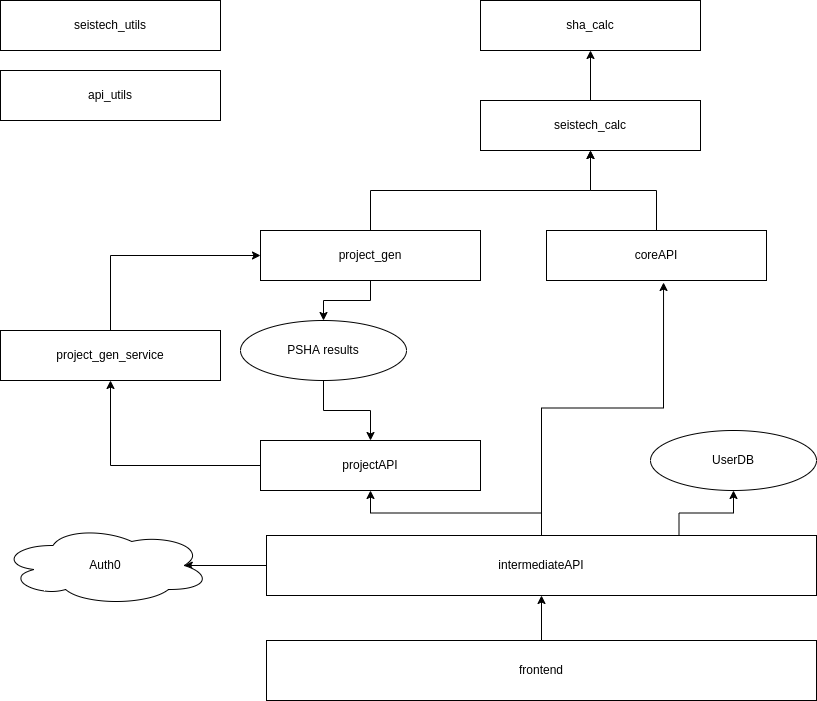

The diagram above was exported from draw.io. Its source (the exported page's mxGraphModel, read from the mxfile embedded in the PNG):
<mxGraphModel dx="1350" dy="744" grid="1" gridSize="10" guides="1" tooltips="1" connect="1" arrows="1" fold="1" page="1" pageScale="1" pageWidth="1169" pageHeight="827" math="0" shadow="0">
  <root>
    <mxCell id="0" />
    <mxCell id="1" parent="0" />
    <mxCell id="E_ZYl_9SxK4Q1TPExfaz-1" value="sha_calc" style="rounded=0;whiteSpace=wrap;html=1;" parent="1" vertex="1">
      <mxGeometry x="780" y="60" width="220" height="50" as="geometry" />
    </mxCell>
    <mxCell id="E_ZYl_9SxK4Q1TPExfaz-12" style="edgeStyle=orthogonalEdgeStyle;rounded=0;orthogonalLoop=1;jettySize=auto;html=1;exitX=0.5;exitY=0;exitDx=0;exitDy=0;entryX=0.5;entryY=1;entryDx=0;entryDy=0;" parent="1" source="E_ZYl_9SxK4Q1TPExfaz-2" target="E_ZYl_9SxK4Q1TPExfaz-1" edge="1">
      <mxGeometry relative="1" as="geometry" />
    </mxCell>
    <mxCell id="E_ZYl_9SxK4Q1TPExfaz-2" value="&lt;div&gt;seistech_calc&lt;/div&gt;" style="rounded=0;whiteSpace=wrap;html=1;" parent="1" vertex="1">
      <mxGeometry x="780" y="160" width="220" height="50" as="geometry" />
    </mxCell>
    <mxCell id="E_ZYl_9SxK4Q1TPExfaz-7" style="edgeStyle=orthogonalEdgeStyle;rounded=0;orthogonalLoop=1;jettySize=auto;html=1;exitX=0.5;exitY=1;exitDx=0;exitDy=0;entryX=0.5;entryY=0;entryDx=0;entryDy=0;" parent="1" source="E_ZYl_9SxK4Q1TPExfaz-4" target="E_ZYl_9SxK4Q1TPExfaz-6" edge="1">
      <mxGeometry relative="1" as="geometry" />
    </mxCell>
    <mxCell id="E_ZYl_9SxK4Q1TPExfaz-11" style="edgeStyle=orthogonalEdgeStyle;rounded=0;orthogonalLoop=1;jettySize=auto;html=1;exitX=0.5;exitY=0;exitDx=0;exitDy=0;entryX=0.5;entryY=1;entryDx=0;entryDy=0;" parent="1" source="E_ZYl_9SxK4Q1TPExfaz-4" target="E_ZYl_9SxK4Q1TPExfaz-2" edge="1">
      <mxGeometry relative="1" as="geometry" />
    </mxCell>
    <mxCell id="E_ZYl_9SxK4Q1TPExfaz-4" value="&lt;div&gt;project_gen&lt;/div&gt;" style="rounded=0;whiteSpace=wrap;html=1;" parent="1" vertex="1">
      <mxGeometry x="560" y="290" width="220" height="50" as="geometry" />
    </mxCell>
    <mxCell id="E_ZYl_9SxK4Q1TPExfaz-22" style="edgeStyle=orthogonalEdgeStyle;rounded=0;orthogonalLoop=1;jettySize=auto;html=1;exitX=0;exitY=0.5;exitDx=0;exitDy=0;entryX=0.5;entryY=1;entryDx=0;entryDy=0;" parent="1" source="E_ZYl_9SxK4Q1TPExfaz-5" target="E_ZYl_9SxK4Q1TPExfaz-21" edge="1">
      <mxGeometry relative="1" as="geometry" />
    </mxCell>
    <mxCell id="E_ZYl_9SxK4Q1TPExfaz-5" value="&lt;div&gt;projectAPI&lt;/div&gt;" style="rounded=0;whiteSpace=wrap;html=1;" parent="1" vertex="1">
      <mxGeometry x="560" y="500" width="220" height="50" as="geometry" />
    </mxCell>
    <mxCell id="E_ZYl_9SxK4Q1TPExfaz-8" style="edgeStyle=orthogonalEdgeStyle;rounded=0;orthogonalLoop=1;jettySize=auto;html=1;exitX=0.5;exitY=1;exitDx=0;exitDy=0;entryX=0.5;entryY=0;entryDx=0;entryDy=0;" parent="1" source="E_ZYl_9SxK4Q1TPExfaz-6" target="E_ZYl_9SxK4Q1TPExfaz-5" edge="1">
      <mxGeometry relative="1" as="geometry" />
    </mxCell>
    <mxCell id="E_ZYl_9SxK4Q1TPExfaz-6" value="PSHA results" style="ellipse;whiteSpace=wrap;html=1;" parent="1" vertex="1">
      <mxGeometry x="540" y="380" width="166" height="60" as="geometry" />
    </mxCell>
    <mxCell id="E_ZYl_9SxK4Q1TPExfaz-13" style="edgeStyle=orthogonalEdgeStyle;rounded=0;orthogonalLoop=1;jettySize=auto;html=1;exitX=0.5;exitY=0;exitDx=0;exitDy=0;entryX=0.5;entryY=1;entryDx=0;entryDy=0;" parent="1" source="E_ZYl_9SxK4Q1TPExfaz-9" target="E_ZYl_9SxK4Q1TPExfaz-2" edge="1">
      <mxGeometry relative="1" as="geometry" />
    </mxCell>
    <mxCell id="E_ZYl_9SxK4Q1TPExfaz-9" value="coreAPI" style="rounded=0;whiteSpace=wrap;html=1;" parent="1" vertex="1">
      <mxGeometry x="846" y="290" width="220" height="50" as="geometry" />
    </mxCell>
    <mxCell id="E_ZYl_9SxK4Q1TPExfaz-15" style="edgeStyle=orthogonalEdgeStyle;rounded=0;orthogonalLoop=1;jettySize=auto;html=1;exitX=0.5;exitY=0;exitDx=0;exitDy=0;" parent="1" source="E_ZYl_9SxK4Q1TPExfaz-14" target="E_ZYl_9SxK4Q1TPExfaz-5" edge="1">
      <mxGeometry relative="1" as="geometry" />
    </mxCell>
    <mxCell id="E_ZYl_9SxK4Q1TPExfaz-16" style="edgeStyle=orthogonalEdgeStyle;rounded=0;orthogonalLoop=1;jettySize=auto;html=1;exitX=0.5;exitY=0;exitDx=0;exitDy=0;entryX=0.532;entryY=1.04;entryDx=0;entryDy=0;entryPerimeter=0;" parent="1" source="E_ZYl_9SxK4Q1TPExfaz-14" target="E_ZYl_9SxK4Q1TPExfaz-9" edge="1">
      <mxGeometry relative="1" as="geometry" />
    </mxCell>
    <mxCell id="E_ZYl_9SxK4Q1TPExfaz-27" style="edgeStyle=orthogonalEdgeStyle;rounded=0;orthogonalLoop=1;jettySize=auto;html=1;exitX=0.75;exitY=0;exitDx=0;exitDy=0;" parent="1" source="E_ZYl_9SxK4Q1TPExfaz-14" target="E_ZYl_9SxK4Q1TPExfaz-25" edge="1">
      <mxGeometry relative="1" as="geometry" />
    </mxCell>
    <mxCell id="E_ZYl_9SxK4Q1TPExfaz-30" style="edgeStyle=orthogonalEdgeStyle;rounded=0;orthogonalLoop=1;jettySize=auto;html=1;exitX=0;exitY=0.5;exitDx=0;exitDy=0;entryX=0.875;entryY=0.5;entryDx=0;entryDy=0;entryPerimeter=0;" parent="1" source="E_ZYl_9SxK4Q1TPExfaz-14" target="E_ZYl_9SxK4Q1TPExfaz-29" edge="1">
      <mxGeometry relative="1" as="geometry" />
    </mxCell>
    <mxCell id="E_ZYl_9SxK4Q1TPExfaz-14" value="intermediateAPI" style="rounded=0;whiteSpace=wrap;html=1;" parent="1" vertex="1">
      <mxGeometry x="566" y="595" width="550" height="60" as="geometry" />
    </mxCell>
    <mxCell id="E_ZYl_9SxK4Q1TPExfaz-19" style="edgeStyle=orthogonalEdgeStyle;rounded=0;orthogonalLoop=1;jettySize=auto;html=1;exitX=0.5;exitY=0;exitDx=0;exitDy=0;entryX=0.5;entryY=1;entryDx=0;entryDy=0;" parent="1" source="E_ZYl_9SxK4Q1TPExfaz-18" target="E_ZYl_9SxK4Q1TPExfaz-14" edge="1">
      <mxGeometry relative="1" as="geometry" />
    </mxCell>
    <mxCell id="E_ZYl_9SxK4Q1TPExfaz-18" value="frontend" style="rounded=0;whiteSpace=wrap;html=1;" parent="1" vertex="1">
      <mxGeometry x="566" y="700" width="550" height="60" as="geometry" />
    </mxCell>
    <mxCell id="E_ZYl_9SxK4Q1TPExfaz-23" style="edgeStyle=orthogonalEdgeStyle;rounded=0;orthogonalLoop=1;jettySize=auto;html=1;exitX=0.5;exitY=0;exitDx=0;exitDy=0;entryX=0;entryY=0.5;entryDx=0;entryDy=0;" parent="1" source="E_ZYl_9SxK4Q1TPExfaz-21" target="E_ZYl_9SxK4Q1TPExfaz-4" edge="1">
      <mxGeometry relative="1" as="geometry" />
    </mxCell>
    <mxCell id="E_ZYl_9SxK4Q1TPExfaz-21" value="project_gen_service" style="rounded=0;whiteSpace=wrap;html=1;" parent="1" vertex="1">
      <mxGeometry x="300" y="390" width="220" height="50" as="geometry" />
    </mxCell>
    <mxCell id="E_ZYl_9SxK4Q1TPExfaz-25" value="UserDB" style="ellipse;whiteSpace=wrap;html=1;" parent="1" vertex="1">
      <mxGeometry x="950" y="490" width="166" height="60" as="geometry" />
    </mxCell>
    <mxCell id="E_ZYl_9SxK4Q1TPExfaz-29" value="Auth0" style="ellipse;shape=cloud;whiteSpace=wrap;html=1;" parent="1" vertex="1">
      <mxGeometry x="300" y="585" width="210" height="80" as="geometry" />
    </mxCell>
    <mxCell id="E_ZYl_9SxK4Q1TPExfaz-32" value="seistech_utils" style="rounded=0;whiteSpace=wrap;html=1;" parent="1" vertex="1">
      <mxGeometry x="300" y="60" width="220" height="50" as="geometry" />
    </mxCell>
    <mxCell id="HV5VAhM9jEboqNrSX4fC-1" value="api_utils" style="rounded=0;whiteSpace=wrap;html=1;" vertex="1" parent="1">
      <mxGeometry x="300" y="130" width="220" height="50" as="geometry" />
    </mxCell>
  </root>
</mxGraphModel>